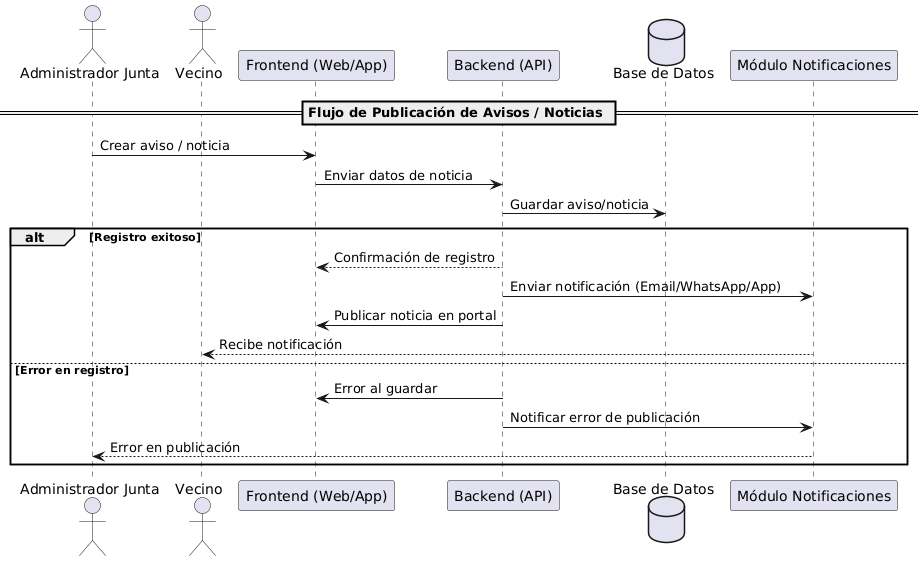

The diagram above was rendered by PlantUML. Its source (embedded in the PNG):
@startuml
actor "Administrador Junta" as Admin
actor Vecino

participant "Frontend (Web/App)" as FE
participant "Backend (API)" as BE
database "Base de Datos" as DB
participant "Módulo Notificaciones" as NOTI

== Flujo de Publicación de Avisos / Noticias ==

Admin -> FE : Crear aviso / noticia
FE -> BE : Enviar datos de noticia
BE -> DB : Guardar aviso/noticia

alt Registro exitoso
    BE --> FE : Confirmación de registro
    BE -> NOTI : Enviar notificación (Email/WhatsApp/App)
    BE -> FE : Publicar noticia en portal
    NOTI --> Vecino : Recibe notificación
else Error en registro
    BE -> FE : Error al guardar
    BE -> NOTI : Notificar error de publicación
    NOTI --> Admin : Error en publicación
end
@enduml